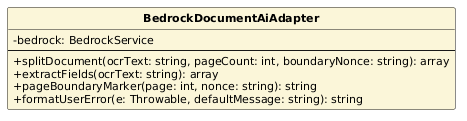

The diagram above was rendered by PlantUML. Its source (embedded in the PNG):
@startuml
skinparam classAttributeIconSize 0
skinparam classFontStyle bold
skinparam classFontSize 13
skinparam classAttributeFontSize 11
skinparam shadowing false
hide circle
class BedrockDocumentAiAdapter #FBF6D9 {
  -bedrock: BedrockService
  --
  +splitDocument(ocrText: string, pageCount: int, boundaryNonce: string): array
  +extractFields(ocrText: string): array
  +pageBoundaryMarker(page: int, nonce: string): string
  +formatUserError(e: Throwable, defaultMessage: string): string
}
@enduml